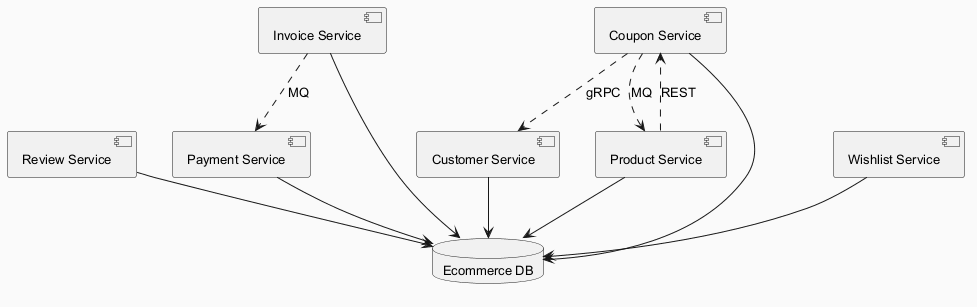

The diagram above was rendered by PlantUML. Its source (embedded in the PNG):
@startuml
skinparam backgroundColor #FAFAFA
skinparam classBackgroundColor #FFF3E0
skinparam classBorderColor #E65100
skinparam defaultFontSize 13
component "Review Service" as C_ReviewService
component "Invoice Service" as C_InvoiceService
component "Coupon Service" as C_CouponService
component "Payment Service" as C_PaymentService
component "Customer Service" as C_CustomerService
component "Wishlist Service" as C_WishlistService
component "Product Service" as C_ProductService
database "Ecommerce DB" as DB_ecommerce
C_ReviewService --> DB_ecommerce
C_InvoiceService --> DB_ecommerce
C_CouponService --> DB_ecommerce
C_PaymentService --> DB_ecommerce
C_CustomerService --> DB_ecommerce
C_WishlistService --> DB_ecommerce
C_ProductService --> DB_ecommerce
C_CouponService ..> C_CustomerService : gRPC
C_InvoiceService ..> C_PaymentService : MQ
C_ProductService ..> C_CouponService : REST
C_CouponService ..> C_ProductService : MQ
@enduml